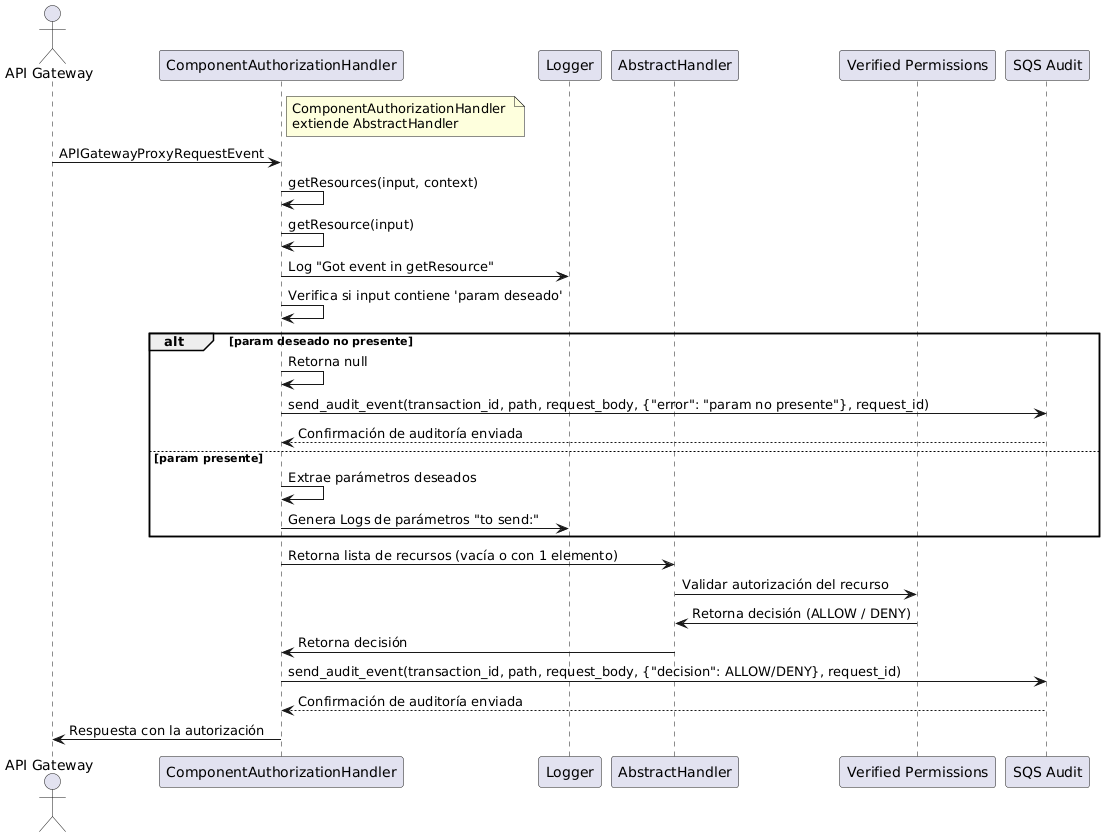

The diagram above was rendered by PlantUML. Its source (embedded in the PNG):
@startuml
actor API_Gateway as "API Gateway"
participant Lambda as "ComponentAuthorizationHandler"
participant Logger
participant AbstractHandler
participant VerifiedPermissions as "Verified Permissions"
participant SQSClient as "SQS Audit"

note right of Lambda
ComponentAuthorizationHandler 
extiende AbstractHandler
end note

API_Gateway -> Lambda : APIGatewayProxyRequestEvent
Lambda -> Lambda : getResources(input, context)
Lambda -> Lambda : getResource(input)

Lambda -> Logger : Log "Got event in getResource"
Lambda -> Lambda : Verifica si input contiene 'param deseado'
alt param deseado no presente
    Lambda -> Lambda : Retorna null
    Lambda -> SQSClient : send_audit_event(transaction_id, path, request_body, {"error": "param no presente"}, request_id)
    SQSClient --> Lambda : Confirmación de auditoría enviada
else param presente
    Lambda -> Lambda : Extrae parámetros deseados
    Lambda -> Logger : Genera Logs de parámetros "to send:"
end

Lambda -> AbstractHandler : Retorna lista de recursos (vacía o con 1 elemento)

AbstractHandler -> VerifiedPermissions : Validar autorización del recurso
VerifiedPermissions -> AbstractHandler : Retorna decisión (ALLOW / DENY)
AbstractHandler -> Lambda : Retorna decisión

Lambda -> SQSClient : send_audit_event(transaction_id, path, request_body, {"decision": ALLOW/DENY}, request_id)
SQSClient --> Lambda : Confirmación de auditoría enviada

Lambda -> API_Gateway : Respuesta con la autorización
@enduml